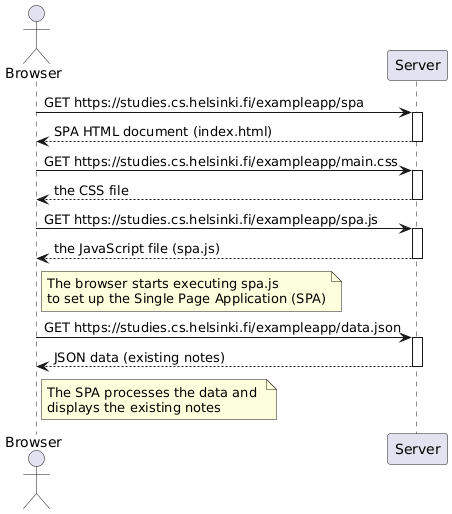

The diagram above was rendered by PlantUML. Its source (embedded in the PNG):
@startuml
actor Browser
participant Server

Browser -> Server: GET https://studies.cs.helsinki.fi/exampleapp/spa
activate Server
Server --> Browser: SPA HTML document (index.html)
deactivate Server

Browser -> Server: GET https://studies.cs.helsinki.fi/exampleapp/main.css
activate Server
Server --> Browser: the CSS file
deactivate Server

Browser -> Server: GET https://studies.cs.helsinki.fi/exampleapp/spa.js
activate Server
Server --> Browser: the JavaScript file (spa.js)
deactivate Server

note right of Browser
The browser starts executing spa.js 
to set up the Single Page Application (SPA)
end note

Browser -> Server: GET https://studies.cs.helsinki.fi/exampleapp/data.json
activate Server
Server --> Browser: JSON data (existing notes)
deactivate Server

note right of Browser
The SPA processes the data and 
displays the existing notes
end note
@enduml